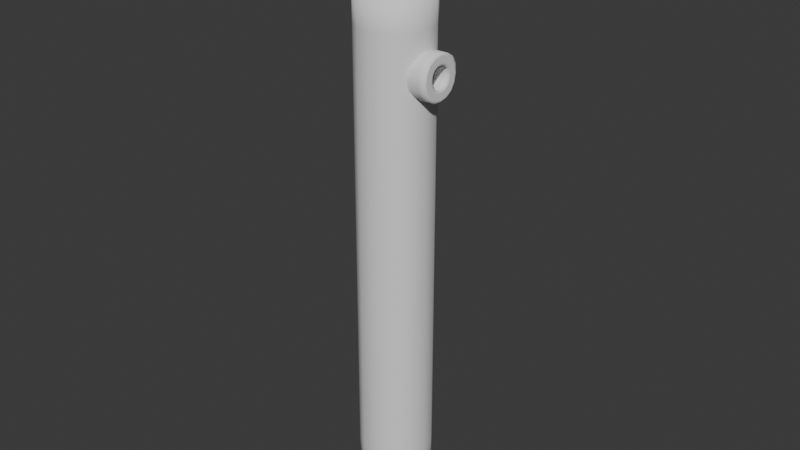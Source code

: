 # Source: SoulFishTubeInput1.blend  (saved by Blender 5.0.118; exported with 4.5.12 LTS)
import bpy
from mathutils import Matrix  # noqa: F401  (used for matrix-valued properties, if any)

bpy.ops.wm.read_factory_settings(use_empty=True)
scene = bpy.context.scene
scene.name = 'Scene'

# ---- collections
col_collection = bpy.data.collections.new('Collection'); scene.collection.children.link(col_collection)

# ---- materials (node trees are filled in below, after node groups)
mat_material_001 = bpy.data.materials.new('Material.001')
mat_material_002 = bpy.data.materials.new('Material.002')
mat_material_002.diffuse_color = (0.8, 0.0, 0.01778, 1.0)

# ---- material node trees
mat_material_001.use_nodes = True; mat_material_001.node_tree.nodes.clear()
_N = mat_material_001.node_tree.nodes; _L = mat_material_001.node_tree.links
n0 = _N.new('ShaderNodeBsdfPrincipled'); n0.name = 'Principled BSDF'; n0.location = (-200, 100)
n1 = _N.new('ShaderNodeOutputMaterial'); n1.name = 'Material Output'; n1.location = (200, 100)
_L.new(n0.outputs[0], n1.inputs[0])
n1.is_active_output = True
mat_material_002.use_nodes = True; mat_material_002.node_tree.nodes.clear()
_N = mat_material_002.node_tree.nodes; _L = mat_material_002.node_tree.links
n0 = _N.new('ShaderNodeBsdfPrincipled'); n0.name = 'Principled BSDF'; n0.location = (-200, 100)
n1 = _N.new('ShaderNodeOutputMaterial'); n1.name = 'Material Output'; n1.location = (200, 100)
_L.new(n0.outputs[0], n1.inputs[0])
n1.is_active_output = True

# ---- world
world_world = bpy.data.worlds.new('World'); scene.world = world_world
world_world.use_nodes = True; world_world.node_tree.nodes.clear()
_N = world_world.node_tree.nodes; _L = world_world.node_tree.links
n0 = _N.new('ShaderNodeOutputWorld'); n0.name = 'World Output'; n0.location = (200, 100)
n1 = _N.new('ShaderNodeBackground'); n1.name = 'Background'; n1.location = (-200, 100)
n1.inputs[0].default_value = (0.05088, 0.05088, 0.05088, 1.0)
_L.new(n1.outputs[0], n0.inputs[0])
n0.is_active_output = True
world_world.color = (0.05088, 0.05088, 0.05088)
world_world.sun_shadow_jitter_overblur = 0.0

# ---- meshes
me_cube_001 = bpy.data.meshes.new('Cube.001')
me_cube_001.from_pydata([(-0.1099, -0.1099, -0.8306), (-0.04289, -0.04289, 0.6661), (-0.1099, 0.1099, -0.8306), (-0.04289, 0.04289, 0.6661), (0.1099, -0.1099, -0.8306), (0.04289, -0.04289, 0.6661), (0.1099, 0.1099, -0.8306), (0.04289, 0.04289, 0.6661), (-0.1099, -0.1099, -0.08224), (-0.1099, 0.1099, -0.08224), (0.1099, 0.1099, -0.08224), (0.1099, -0.1099, -0.08224), (-0.1099, -0.1099, 0.2919), (-0.1099, 0.1099, 0.2919), (0.1099, 0.1099, 0.2919), (0.1099, -0.1099, 0.2919), (-0.1099, -0.1099, 0.6661), (-0.1099, 0.1099, 0.6661), (0.1099, 0.1099, 0.6661), (0.1099, -0.1099, 0.6661), (-0.04289, -0.04289, -0.7113), (-0.04289, 0.04289, -0.7113), (0.04289, 0.04289, -0.7113), (0.04289, -0.04289, -0.7113)], [], [(12, 16, 17, 13), (13, 17, 18, 14), (14, 18, 19, 15), (15, 19, 16, 12), (2, 6, 4, 0), (1, 5, 23, 20), (4, 11, 8, 0), (6, 10, 11, 4), (2, 9, 10, 6), (0, 8, 9, 2), (11, 15, 12, 8), (10, 14, 15, 11), (9, 13, 14, 10), (8, 12, 13, 9), (1, 3, 17, 16), (3, 7, 18, 17), (7, 5, 19, 18), (5, 1, 16, 19), (22, 21, 20, 23), (7, 3, 21, 22), (5, 7, 22, 23), (3, 1, 20, 21)])
me_cube_001.polygons.foreach_set('use_smooth', [True] * 22)
_k = {(0, 2): 1.0, (16, 17): 1.0, (2, 6): 1.0, (17, 18): 1.0, (4, 6): 1.0, (18, 19): 1.0, (0, 4): 1.0, (16, 19): 1.0, (1, 3): 1.0, (3, 7): 1.0, (5, 7): 1.0, (1, 5): 1.0, (20, 21): 1.0, (21, 22): 1.0, (22, 23): 1.0, (20, 23): 1.0}
me_cube_001.attributes.new('crease_edge', 'FLOAT', 'EDGE').data.foreach_set('value', [_k.get((min(e.vertices), max(e.vertices)), 0.0) for e in me_cube_001.edges])
_uv = me_cube_001.uv_layers.new(name='UVMap')
_uv.uv.foreach_set('vector', [0.1657, 0.3323, 0.1657, 0.001001, 0.001001, 0.001001, 0.001001, 0.3323, 0.001001, 0.499, 0.3323, 0.499, 0.3323, 0.3343, 0.001001, 0.3343, 0.3323, 0.3323, 0.3323, 0.001001, 0.1677, 0.001001, 0.1677, 0.3323, 0.001001, 0.6657, 0.3323, 0.6657, 0.3323, 0.501, 0.001001, 0.501, 0.8323, 0.6677, 0.6677, 0.6677, 0.6677, 0.8323, 0.8323, 0.8323, 0.9157, 0.001001, 0.8343, 0.001001, 0.8343, 0.3323, 0.9157, 0.3323, 0.3343, 0.6657, 0.6657, 0.6657, 0.6657, 0.501, 0.3343, 0.501, 0.6657, 0.3323, 0.6657, 0.001001, 0.501, 0.001001, 0.501, 0.3323, 0.001001, 0.8323, 0.3323, 0.8323, 0.3323, 0.6677, 0.001001, 0.6677, 0.8323, 0.3323, 0.8323, 0.001001, 0.6677, 0.001001, 0.6677, 0.3323, 0.3343, 0.8323, 0.6657, 0.8323, 0.6657, 0.6677, 0.3343, 0.6677, 0.8323, 0.6657, 0.8323, 0.3343, 0.6677, 0.3343, 0.6677, 0.6657, 0.3343, 0.499, 0.6657, 0.499, 0.6657, 0.3343, 0.3343, 0.3343, 0.499, 0.3323, 0.499, 0.001001, 0.3343, 0.001001, 0.3343, 0.3323, 0.6677, 0.9157, 0.8323, 0.9157, 0.8323, 0.8343, 0.6677, 0.8343, 0.999, 0.1657, 0.999, 0.001001, 0.9177, 0.001001, 0.9177, 0.1657, 0.001001, 0.999, 0.1657, 0.999, 0.1657, 0.9177, 0.001001, 0.9177, 0.9157, 0.8323, 0.9157, 0.6677, 0.8343, 0.6677, 0.8343, 0.8323, 0.9157, 0.8343, 0.8343, 0.8343, 0.8343, 0.9157, 0.9157, 0.9157, 0.3323, 0.9157, 0.3323, 0.8343, 0.001001, 0.8343, 0.001001, 0.9157, 0.9157, 0.3343, 0.8343, 0.3343, 0.8343, 0.6657, 0.9157, 0.6657, 0.6657, 0.9157, 0.6657, 0.8343, 0.3343, 0.8343, 0.3343, 0.9157])
me_cube_001.update()
me_cube_002 = bpy.data.meshes.new('Cube.002')
me_cube_002.from_pydata([(-0.1011, -0.07327, -1.339), (-0.1011, -0.07327, -0.4641), (-0.1011, 0.07327, -1.339), (-0.1011, 0.07327, -0.4641), (0.0454, -0.07327, -1.339), (0.0454, -0.07327, -0.4641), (0.0454, 0.07327, -1.339), (0.0454, 0.07327, -0.4641), (-0.09773, -0.4168, -0.4524), (-0.09773, -0.6781, -0.1911), (-0.09773, -0.6016, -0.3758), (-0.09773, -0.6781, 0.7921), (-0.09773, -0.4168, 1.053), (-0.09773, -0.6016, 0.9768), (-0.09773, 0.6781, -0.1911), (-0.09773, 0.4168, -0.4524), (-0.09773, 0.6016, -0.3758), (-0.09773, 0.4168, 1.053), (-0.09773, 0.6781, 0.7921), (-0.09773, 0.6016, 0.9768), (0.1163, -0.6781, -0.1911), (0.1163, -0.4168, -0.4524), (0.1163, -0.6016, -0.3758), (0.1163, -0.4168, 1.053), (0.1163, -0.6781, 0.7921), (0.1163, -0.6016, 0.9768), (0.1163, 0.4168, -0.4524), (0.1163, 0.6781, -0.1911), (0.1163, 0.6016, -0.3758), (0.1163, 0.6781, 0.7921), (0.1163, 0.4168, 1.053), (0.1163, 0.6016, 0.9768), (0.1163, -0.08382, 0.1585), (0.1163, -0.354, 0.8125), (0.1163, 0.3645, 0.8125), (0.1163, 0.1123, 0.1556), (0.1163, -0.1269, 0.2629), (0.1163, 0.1478, 0.2481), (0.1163, -0.09297, 0.281), (0.1163, -0.0474, 0.2948), (0.1163, 2.98e-08, 0.2995), (0.1163, 0.0474, 0.2948), (0.1163, 0.09297, 0.281), (0.1163, 0.135, 0.2586), (0.1163, 0.2429, 0.05655), (0.1163, 0.2383, 0.009159), (0.1163, 0.2244, -0.03642), (0.1163, 0.202, -0.07842), (0.1163, 0.1718, -0.1152), (0.1163, 0.135, -0.1454), (0.1163, 0.09297, -0.1679), (0.1163, 0.0474, -0.1817), (0.1163, 0.0, -0.1864), (0.1163, -0.0474, -0.1817), (0.1163, -0.09297, -0.1679), (0.1163, -0.135, -0.1454), (0.1163, -0.1718, -0.1152), (0.1163, -0.202, -0.07842), (0.1163, -0.2244, -0.03642), (0.1163, -0.2383, 0.009159), (0.1163, -0.2429, 0.05655), (0.1163, -0.2383, 0.104), (0.1163, -0.2244, 0.1495), (0.1163, -0.202, 0.1915), (0.1163, -0.1718, 0.2283), (0.1163, -0.135, 0.2586), (0.1163, 0.1718, 0.2283), (0.1163, 0.202, 0.1915), (0.1163, 0.2244, 0.1495), (0.1163, 0.2383, 0.104)], [], [(0, 1, 3, 2), (2, 3, 7, 6), (6, 7, 5, 4), (4, 5, 1, 0), (2, 6, 4, 0), (7, 3, 1, 5), (26, 15, 16, 28), (28, 16, 14, 27), (17, 30, 31, 19), (19, 31, 29, 18), (8, 21, 22, 10), (10, 22, 20, 9), (23, 12, 13, 25), (25, 13, 11, 24), (15, 26, 21, 8), (8, 10, 9, 11, 13, 12, 17, 19, 18, 14, 16, 15), (20, 24, 11, 9), (30, 17, 12, 23), (14, 18, 29, 27), (26, 28, 27, 29, 31, 34, 37, 66, 67, 68, 69, 44, 45, 46, 47, 48, 49, 50, 51, 52, 53, 54, 55, 56, 57, 58, 59, 60, 61, 62, 63, 64, 65, 36, 33, 25, 24, 20, 22, 21), (25, 33, 34, 31, 30, 23), (33, 36, 38, 39, 40, 41, 42, 43, 37, 34), (37, 43, 42, 41, 40, 39, 38, 36, 32, 35), (36, 65, 64, 63, 62, 61, 60, 59, 58, 57, 56, 55, 54, 53, 52, 51, 50, 49, 48, 47, 46, 45, 44, 69, 68, 67, 66, 37, 35, 32)])
me_cube_002.polygons.foreach_set('use_smooth', [1, 1, 1, 1, 1, 1, 0, 0, 0, 0, 0, 0, 0, 0, 0, 0, 0, 0, 0, 0, 0, 0, 0, 0])
me_cube_002.polygons.foreach_set('material_index', [0, 0, 0, 0, 0, 0, 0, 0, 0, 0, 0, 0, 0, 0, 0, 0, 0, 0, 0, 0, 0, 1, 1, 1])
_uv = me_cube_002.uv_layers.new(name='UVMap')
_uv.uv.foreach_set('vector', [0.2416, 0.1192, 0.2416, 0.03503, 0.2209, 0.03503, 0.2209, 0.1192, 0.03038, 0.2462, 0.1146, 0.2462, 0.1146, 0.2255, 0.03038, 0.2255, 0.2204, 0.1192, 0.2204, 0.03503, 0.1997, 0.03503, 0.1997, 0.1192, 0.03038, 0.225, 0.1146, 0.225, 0.1146, 0.2044, 0.03038, 0.2044, 0.09341, 0.2467, 0.07271, 0.2467, 0.07271, 0.2674, 0.09341, 0.2674, 0.07225, 0.2467, 0.05155, 0.2467, 0.05155, 0.2674, 0.07225, 0.2674, 0.2627, 0.0562, 0.242, 0.0562, 0.242, 0.0769, 0.2627, 0.0769, 0.2627, 0.03503, 0.242, 0.03503, 0.242, 0.05573, 0.2627, 0.05573, 0.2204, 0.2044, 0.1997, 0.2044, 0.1997, 0.225, 0.2204, 0.225, 0.2627, 0.07736, 0.242, 0.07736, 0.242, 0.09806, 0.2627, 0.09806, 0.2416, 0.2044, 0.2209, 0.2044, 0.2209, 0.225, 0.2416, 0.225, 0.2204, 0.2255, 0.1997, 0.2255, 0.1997, 0.2462, 0.2204, 0.2462, 0.2416, 0.2255, 0.2209, 0.2255, 0.2209, 0.2462, 0.2416, 0.2462, 0.05108, 0.2467, 0.03038, 0.2467, 0.03038, 0.2674, 0.05108, 0.2674, 0.2416, 0.1197, 0.2209, 0.1197, 0.2209, 0.2039, 0.2416, 0.2039, 0.1667, 0.03503, 0.1897, 0.04361, 0.1992, 0.06433, 0.1992, 0.1746, 0.1897, 0.1953, 0.1667, 0.2039, 0.06291, 0.2039, 0.03991, 0.1953, 0.03038, 0.1746, 0.03038, 0.06433, 0.03991, 0.04361, 0.06291, 0.03503, 0.115, 0.225, 0.1992, 0.225, 0.1992, 0.2044, 0.115, 0.2044, 0.2204, 0.1197, 0.1997, 0.1197, 0.1997, 0.2039, 0.2204, 0.2039, 0.115, 0.2462, 0.1992, 0.2462, 0.1992, 0.2255, 0.115, 0.2255, 0.6648, 0.2513, 0.7409, 0.2829, 0.7724, 0.359, 0.7724, 0.7642, 0.7409, 0.8403, 0.653, 0.7907, 0.5555, 0.5367, 0.5668, 0.5289, 0.5799, 0.5142, 0.5888, 0.4974, 0.5938, 0.479, 0.5949, 0.4597, 0.5923, 0.4404, 0.586, 0.4217, 0.5762, 0.4045, 0.5634, 0.3894, 0.5478, 0.3771, 0.5302, 0.3678, 0.5111, 0.3622, 0.4912, 0.3603, 0.4713, 0.3622, 0.452, 0.3679, 0.4341, 0.3771, 0.4182, 0.3895, 0.4049, 0.4047, 0.3945, 0.4219, 0.3874, 0.4407, 0.3838, 0.4601, 0.3835, 0.4795, 0.3864, 0.4981, 0.3926, 0.515, 0.402, 0.5298, 0.4153, 0.5417, 0.4184, 0.5433, 0.3297, 0.7907, 0.2451, 0.8403, 0.2135, 0.7642, 0.2135, 0.359, 0.2451, 0.2829, 0.3212, 0.2513, 0.2451, 0.8403, 0.3297, 0.7907, 0.653, 0.7907, 0.7409, 0.8403, 0.6648, 0.8718, 0.3212, 0.8718, 0.3297, 0.7907, 0.4184, 0.5433, 0.4356, 0.5515, 0.4584, 0.5577, 0.4821, 0.5598, 0.5056, 0.5577, 0.5283, 0.5515, 0.5491, 0.5414, 0.5555, 0.5367, 0.653, 0.7907, 0.5555, 0.5367, 0.5491, 0.5414, 0.5283, 0.5515, 0.5056, 0.5577, 0.4821, 0.5598, 0.4584, 0.5577, 0.4356, 0.5515, 0.4184, 0.5433, 0.4353, 0.4964, 0.5395, 0.4951, 0.4184, 0.5433, 0.4153, 0.5417, 0.402, 0.5298, 0.3926, 0.515, 0.3864, 0.4981, 0.3835, 0.4795, 0.3838, 0.4601, 0.3874, 0.4407, 0.3945, 0.4219, 0.4049, 0.4047, 0.4182, 0.3895, 0.4341, 0.3771, 0.452, 0.3679, 0.4713, 0.3622, 0.4912, 0.3603, 0.5111, 0.3622, 0.5302, 0.3678, 0.5478, 0.3771, 0.5634, 0.3894, 0.5762, 0.4045, 0.586, 0.4217, 0.5923, 0.4404, 0.5949, 0.4597, 0.5938, 0.479, 0.5888, 0.4974, 0.5799, 0.5142, 0.5668, 0.5289, 0.5555, 0.5367, 0.5395, 0.4951, 0.4353, 0.4964])
me_cube_002.materials.append(mat_material_001)
me_cube_002.materials.append(mat_material_002)
me_cube_002.update()
me_cube_003 = bpy.data.meshes.new('Cube.003')
me_cube_003.from_pydata([(-0.08232, -0.05189, -0.08232), (-0.08232, -0.05189, 0.08232), (-0.03992, 0.04619, -0.03992), (-0.03992, 0.04619, 0.03992), (0.08232, -0.05189, -0.08232), (0.08232, -0.05189, 0.08232), (0.03992, 0.04619, -0.03992), (0.03992, 0.04619, 0.03992), (-0.08232, 0.04619, 0.08232), (-0.08232, 0.04619, -0.08232), (0.08232, 0.04619, -0.08232), (0.08232, 0.04619, 0.08232), (-0.03992, -0.04049, 0.03992), (-0.03992, -0.04049, -0.03992), (0.03992, -0.04049, -0.03992), (0.03992, -0.04049, 0.03992)], [], [(0, 1, 8, 9), (3, 7, 15, 12), (10, 11, 5, 4), (4, 5, 1, 0), (9, 10, 4, 0), (11, 8, 1, 5), (3, 2, 9, 8), (2, 6, 10, 9), (7, 3, 8, 11), (6, 7, 11, 10), (13, 12, 15, 14), (2, 3, 12, 13), (7, 6, 14, 15), (6, 2, 13, 14)])
me_cube_003.polygons.foreach_set('use_smooth', [True] * 14)
_k = {(0, 1): 1.0, (8, 9): 1.0, (9, 10): 1.0, (8, 11): 1.0, (10, 11): 1.0, (4, 5): 1.0, (0, 4): 1.0, (1, 5): 1.0, (2, 3): 1.0, (2, 6): 1.0, (3, 7): 1.0, (6, 7): 1.0, (12, 13): 1.0, (13, 14): 1.0, (12, 15): 1.0, (14, 15): 1.0}
me_cube_003.attributes.new('crease_edge', 'FLOAT', 'EDGE').data.foreach_set('value', [_k.get((min(e.vertices), max(e.vertices)), 0.0) for e in me_cube_003.edges])
_uv = me_cube_003.uv_layers.new(name='UVMap')
_uv.uv.foreach_set('vector', [0.799, 0.599, 0.799, 0.201, 0.601, 0.201, 0.601, 0.599, 0.199, 0.601, 0.001001, 0.601, 0.001001, 0.799, 0.199, 0.799, 0.001001, 0.599, 0.399, 0.599, 0.399, 0.401, 0.001001, 0.401, 0.399, 0.001001, 0.001001, 0.001001, 0.001001, 0.399, 0.399, 0.399, 0.599, 0.599, 0.599, 0.201, 0.401, 0.201, 0.401, 0.599, 0.401, 0.199, 0.799, 0.199, 0.799, 0.001001, 0.401, 0.001001, 0.399, 0.601, 0.201, 0.601, 0.201, 0.799, 0.399, 0.799, 0.599, 0.601, 0.401, 0.601, 0.401, 0.799, 0.599, 0.799, 0.799, 0.601, 0.601, 0.601, 0.601, 0.799, 0.799, 0.799, 0.999, 0.001001, 0.801, 0.001001, 0.801, 0.199, 0.999, 0.199, 0.199, 0.801, 0.001001, 0.801, 0.001001, 0.999, 0.199, 0.999, 0.399, 0.801, 0.201, 0.801, 0.201, 0.999, 0.399, 0.999, 0.999, 0.201, 0.801, 0.201, 0.801, 0.399, 0.999, 0.399, 0.599, 0.801, 0.401, 0.801, 0.401, 0.999, 0.599, 0.999])
me_cube_003.update()

# ---- objects
ob_soulfishtube1 = bpy.data.objects.new('SoulFishTube1', me_cube_001)
ob_signpost1 = bpy.data.objects.new('SignPost1', me_cube_002)
ob_wavemachineconnector1 = bpy.data.objects.new('WaveMachineConnector1', me_cube_003)

# ---- transforms, parenting, visibility, modifiers, constraints
ob_soulfishtube1.location = (-0.03233, 0.0, -0.464)
ob_soulfishtube1.scale = (1.232, 1.232, 1.232)
_m = ob_soulfishtube1.modifiers.new('Subdivision', 'SUBSURF')
_m.levels = 2
ob_signpost1.location = (-0.1132, 2.41e-10, 0.5123)
ob_signpost1.scale = (0.1294, 0.1294, 0.1294)
ob_wavemachineconnector1.location = (0.09002, 0.002164, 0.1041)
ob_wavemachineconnector1.rotation_euler = (0.0, -0.0, 4.712)
_m = ob_wavemachineconnector1.modifiers.new('Subdivision', 'SUBSURF')
_m.levels = 2

# ---- collection membership
col_collection.objects.link(ob_soulfishtube1)
col_collection.objects.link(ob_signpost1)
col_collection.objects.link(ob_wavemachineconnector1)

# ---- scene / render settings (as saved in the file)
scene.frame_start = 1; scene.frame_end = 250; scene.frame_set(1)
scene.render.engine = 'BLENDER_EEVEE_NEXT'
scene.render.bake_bias = 0.0
scene.render.bake_samples = 0
scene.cycles.sampling_pattern = 'TABULATED_SOBOL'
scene.eevee.use_volume_custom_range = False
bpy.context.view_layer.update()

# ---- added for rendering (the .blend has no active camera and no usable light): camera, sun
cam_auto = bpy.data.cameras.new('AutoCamera')
cam_auto.lens = 50.0
cam_auto.sensor_width = 36.0
cam_auto.clip_end = 1000.0
ob_auto_camera = bpy.data.objects.new('AutoCamera', cam_auto)
scene.collection.objects.link(ob_auto_camera)
ob_auto_camera.location = (1.99631, -2.41451, 1.19012)
ob_auto_camera.rotation_euler = (1.09748, -7.21219e-08, 0.694738)
scene.camera = ob_auto_camera
light_auto_sun = bpy.data.lights.new('AutoSun', 'SUN')
light_auto_sun.energy = 3.0
light_auto_sun.angle = 0.0523599
ob_auto_sun = bpy.data.objects.new('AutoSun', light_auto_sun)
scene.collection.objects.link(ob_auto_sun)
ob_auto_sun.rotation_euler = (0.872665, 0.174533, 0.523599)
bpy.context.view_layer.update()
